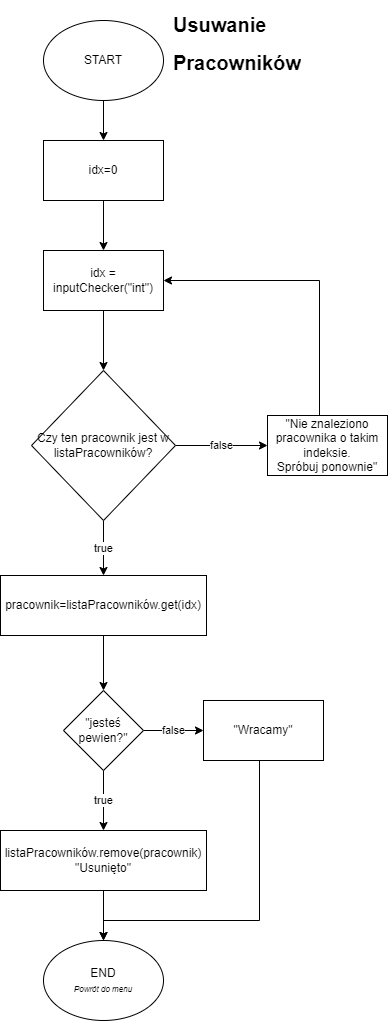

The diagram above was exported from draw.io. Its source (the exported page's mxGraphModel, read from the mxfile embedded in the PNG):
<mxGraphModel dx="1422" dy="762" grid="1" gridSize="10" guides="1" tooltips="1" connect="1" arrows="1" fold="1" page="1" pageScale="1" pageWidth="827" pageHeight="1169" math="0" shadow="0">
  <root>
    <mxCell id="0" />
    <mxCell id="1" parent="0" />
    <mxCell id="KA46FPfyQslXMK_Svvrx-3" value="" style="edgeStyle=orthogonalEdgeStyle;rounded=0;orthogonalLoop=1;jettySize=auto;html=1;" edge="1" parent="1" source="KA46FPfyQslXMK_Svvrx-1" target="KA46FPfyQslXMK_Svvrx-2">
      <mxGeometry relative="1" as="geometry" />
    </mxCell>
    <mxCell id="KA46FPfyQslXMK_Svvrx-1" value="START" style="ellipse;whiteSpace=wrap;html=1;" vertex="1" parent="1">
      <mxGeometry x="354" y="30" width="120" height="80" as="geometry" />
    </mxCell>
    <mxCell id="KA46FPfyQslXMK_Svvrx-5" value="" style="edgeStyle=orthogonalEdgeStyle;rounded=0;orthogonalLoop=1;jettySize=auto;html=1;entryX=0.5;entryY=0;entryDx=0;entryDy=0;" edge="1" parent="1" source="KA46FPfyQslXMK_Svvrx-2" target="KA46FPfyQslXMK_Svvrx-13">
      <mxGeometry relative="1" as="geometry">
        <mxPoint x="414" y="260" as="targetPoint" />
      </mxGeometry>
    </mxCell>
    <mxCell id="KA46FPfyQslXMK_Svvrx-2" value="idx=0" style="whiteSpace=wrap;html=1;" vertex="1" parent="1">
      <mxGeometry x="354" y="150" width="120" height="60" as="geometry" />
    </mxCell>
    <mxCell id="KA46FPfyQslXMK_Svvrx-7" value="" style="edgeStyle=orthogonalEdgeStyle;rounded=0;orthogonalLoop=1;jettySize=auto;html=1;" edge="1" parent="1" target="KA46FPfyQslXMK_Svvrx-6">
      <mxGeometry relative="1" as="geometry">
        <mxPoint x="414" y="320" as="sourcePoint" />
      </mxGeometry>
    </mxCell>
    <mxCell id="KA46FPfyQslXMK_Svvrx-9" value="false" style="edgeStyle=orthogonalEdgeStyle;rounded=0;orthogonalLoop=1;jettySize=auto;html=1;" edge="1" parent="1" source="KA46FPfyQslXMK_Svvrx-6" target="KA46FPfyQslXMK_Svvrx-8">
      <mxGeometry relative="1" as="geometry" />
    </mxCell>
    <mxCell id="KA46FPfyQslXMK_Svvrx-12" value="true" style="edgeStyle=orthogonalEdgeStyle;rounded=0;orthogonalLoop=1;jettySize=auto;html=1;" edge="1" parent="1" source="KA46FPfyQslXMK_Svvrx-6" target="KA46FPfyQslXMK_Svvrx-11">
      <mxGeometry relative="1" as="geometry" />
    </mxCell>
    <mxCell id="KA46FPfyQslXMK_Svvrx-6" value="Czy ten pracownik jest w listaPracowników?" style="rhombus;whiteSpace=wrap;html=1;" vertex="1" parent="1">
      <mxGeometry x="342" y="380" width="144" height="150" as="geometry" />
    </mxCell>
    <mxCell id="KA46FPfyQslXMK_Svvrx-10" style="edgeStyle=orthogonalEdgeStyle;rounded=0;orthogonalLoop=1;jettySize=auto;html=1;entryX=1;entryY=0.5;entryDx=0;entryDy=0;" edge="1" parent="1" source="KA46FPfyQslXMK_Svvrx-8" target="KA46FPfyQslXMK_Svvrx-13">
      <mxGeometry relative="1" as="geometry">
        <mxPoint x="472" y="290" as="targetPoint" />
        <Array as="points">
          <mxPoint x="630" y="290" />
        </Array>
      </mxGeometry>
    </mxCell>
    <mxCell id="KA46FPfyQslXMK_Svvrx-8" value="&quot;Nie znaleziono pracownika o takim indeksie.&lt;br&gt;Spróbuj ponownie&quot;" style="whiteSpace=wrap;html=1;" vertex="1" parent="1">
      <mxGeometry x="578" y="425" width="120" height="60" as="geometry" />
    </mxCell>
    <mxCell id="KA46FPfyQslXMK_Svvrx-15" style="edgeStyle=orthogonalEdgeStyle;rounded=0;orthogonalLoop=1;jettySize=auto;html=1;" edge="1" parent="1" source="KA46FPfyQslXMK_Svvrx-11" target="KA46FPfyQslXMK_Svvrx-14">
      <mxGeometry relative="1" as="geometry" />
    </mxCell>
    <mxCell id="KA46FPfyQslXMK_Svvrx-11" value="pracownik=listaPracowników.get(idx)" style="whiteSpace=wrap;html=1;" vertex="1" parent="1">
      <mxGeometry x="311" y="585" width="206" height="60" as="geometry" />
    </mxCell>
    <mxCell id="KA46FPfyQslXMK_Svvrx-13" value="idx = inputChecker(&quot;int&quot;)" style="rounded=0;whiteSpace=wrap;html=1;" vertex="1" parent="1">
      <mxGeometry x="354" y="260" width="120" height="60" as="geometry" />
    </mxCell>
    <mxCell id="KA46FPfyQslXMK_Svvrx-17" value="false" style="edgeStyle=orthogonalEdgeStyle;rounded=0;orthogonalLoop=1;jettySize=auto;html=1;" edge="1" parent="1" source="KA46FPfyQslXMK_Svvrx-14" target="KA46FPfyQslXMK_Svvrx-16">
      <mxGeometry relative="1" as="geometry" />
    </mxCell>
    <mxCell id="KA46FPfyQslXMK_Svvrx-19" value="true" style="edgeStyle=orthogonalEdgeStyle;rounded=0;orthogonalLoop=1;jettySize=auto;html=1;" edge="1" parent="1" source="KA46FPfyQslXMK_Svvrx-14" target="KA46FPfyQslXMK_Svvrx-18">
      <mxGeometry relative="1" as="geometry" />
    </mxCell>
    <mxCell id="KA46FPfyQslXMK_Svvrx-14" value="&quot;jesteś pewien?&quot;" style="rhombus;whiteSpace=wrap;html=1;" vertex="1" parent="1">
      <mxGeometry x="374" y="700" width="80" height="80" as="geometry" />
    </mxCell>
    <mxCell id="KA46FPfyQslXMK_Svvrx-22" style="edgeStyle=orthogonalEdgeStyle;rounded=0;orthogonalLoop=1;jettySize=auto;html=1;entryX=0.5;entryY=0;entryDx=0;entryDy=0;fontSize=8;" edge="1" parent="1" source="KA46FPfyQslXMK_Svvrx-16" target="KA46FPfyQslXMK_Svvrx-20">
      <mxGeometry relative="1" as="geometry">
        <Array as="points">
          <mxPoint x="570" y="930" />
          <mxPoint x="414" y="930" />
        </Array>
      </mxGeometry>
    </mxCell>
    <mxCell id="KA46FPfyQslXMK_Svvrx-16" value="&quot;Wracamy&quot;" style="whiteSpace=wrap;html=1;" vertex="1" parent="1">
      <mxGeometry x="514" y="710" width="120" height="60" as="geometry" />
    </mxCell>
    <mxCell id="KA46FPfyQslXMK_Svvrx-21" value="" style="edgeStyle=orthogonalEdgeStyle;rounded=0;orthogonalLoop=1;jettySize=auto;html=1;fontSize=8;" edge="1" parent="1" source="KA46FPfyQslXMK_Svvrx-18" target="KA46FPfyQslXMK_Svvrx-20">
      <mxGeometry relative="1" as="geometry" />
    </mxCell>
    <mxCell id="KA46FPfyQslXMK_Svvrx-18" value="listaPracowników.remove(pracownik)&lt;br&gt;&quot;Usunięto&quot;" style="whiteSpace=wrap;html=1;" vertex="1" parent="1">
      <mxGeometry x="311" y="840" width="206" height="60" as="geometry" />
    </mxCell>
    <mxCell id="KA46FPfyQslXMK_Svvrx-20" value="END&lt;br&gt;&lt;font style=&quot;font-size: 8px;&quot;&gt;&lt;i&gt;Powrót do menu&lt;/i&gt;&lt;/font&gt;" style="ellipse;whiteSpace=wrap;html=1;" vertex="1" parent="1">
      <mxGeometry x="354" y="950" width="120" height="80" as="geometry" />
    </mxCell>
    <mxCell id="KA46FPfyQslXMK_Svvrx-24" value="&lt;h1 style=&quot;font-size: 20px;&quot;&gt;&lt;b style=&quot;background-color: initial;&quot;&gt;Usuwanie&lt;/b&gt;&lt;/h1&gt;&lt;h1 style=&quot;font-size: 20px;&quot;&gt;&lt;b style=&quot;background-color: initial;&quot;&gt;Pracowników&lt;/b&gt;&lt;br&gt;&lt;/h1&gt;" style="text;html=1;strokeColor=none;fillColor=none;spacing=5;spacingTop=-20;whiteSpace=wrap;overflow=hidden;rounded=0;fontSize=8;" vertex="1" parent="1">
      <mxGeometry x="479" y="20" width="190" height="120" as="geometry" />
    </mxCell>
  </root>
</mxGraphModel>